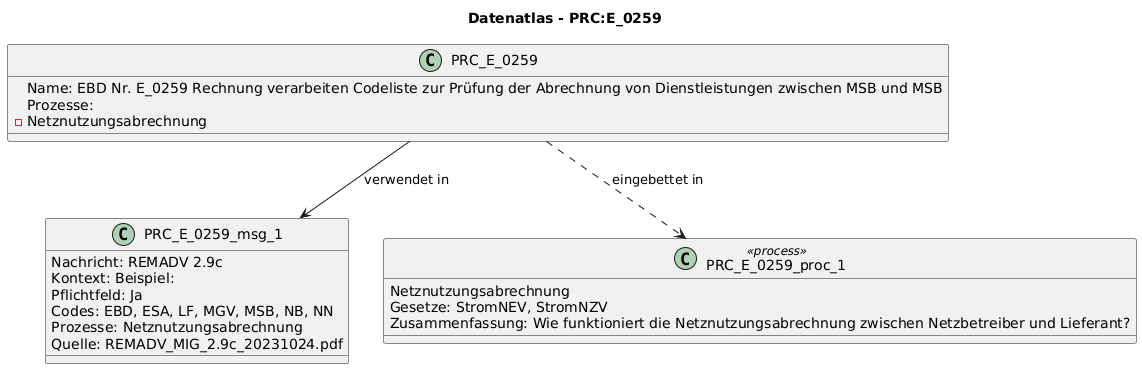

The diagram above was rendered by PlantUML. Its source (embedded in the PNG):
@startuml
title Datenatlas - PRC:E_0259
class PRC_E_0259 {
  Name: EBD Nr. E_0259 Rechnung verarbeiten Codeliste zur Prüfung der Abrechnung von Dienstleistungen zwischen MSB und MSB
  Prozesse:
    - Netznutzungsabrechnung
}
class PRC_E_0259_msg_1 {
  Nachricht: REMADV 2.9c
  Kontext: Beispiel:
  Pflichtfeld: Ja
  Codes: EBD, ESA, LF, MGV, MSB, NB, NN
  Prozesse: Netznutzungsabrechnung
  Quelle: REMADV_MIG_2.9c_20231024.pdf
}
PRC_E_0259 --> PRC_E_0259_msg_1 : verwendet in
class PRC_E_0259_proc_1 <<process>> {
  Netznutzungsabrechnung
  Gesetze: StromNEV, StromNZV
  Zusammenfassung: Wie funktioniert die Netznutzungsabrechnung zwischen Netzbetreiber und Lieferant?
}
PRC_E_0259 ..> PRC_E_0259_proc_1 : eingebettet in
@enduml